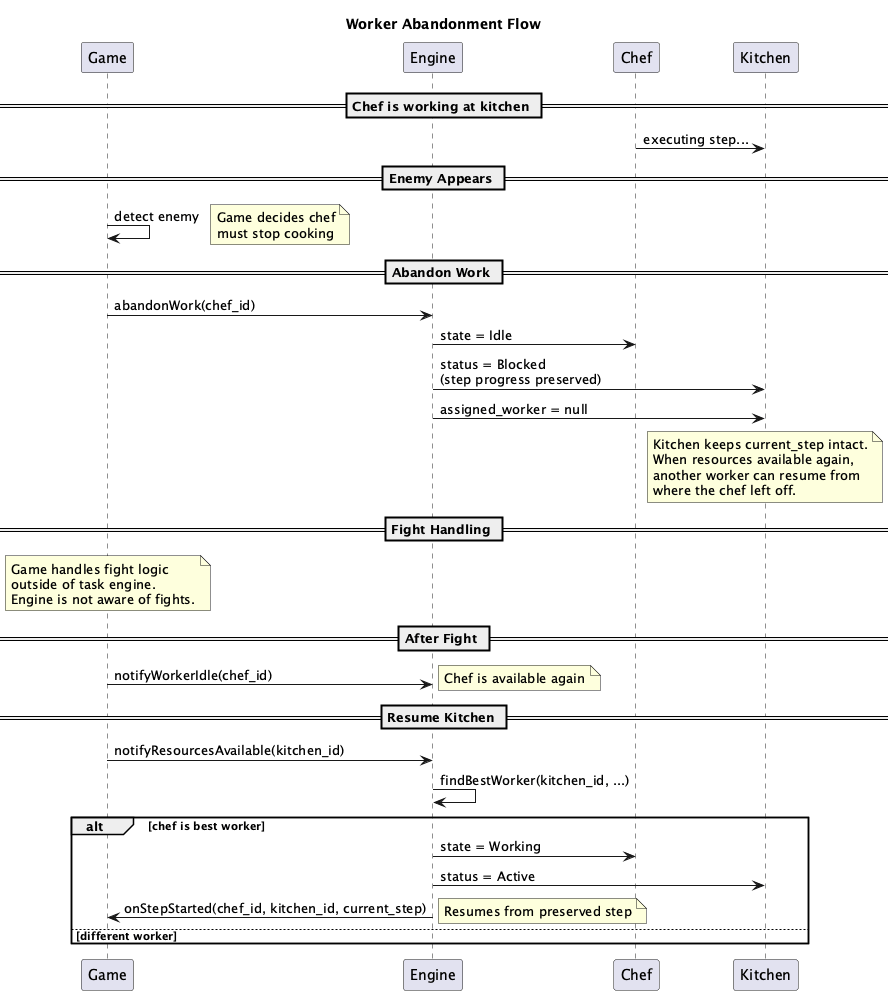

The diagram above was rendered by PlantUML. Its source (embedded in the PNG):
@startuml interrupt_flow
title Worker Abandonment Flow

participant "Game" as game
participant "Engine" as engine
participant "Chef" as chef
participant "Kitchen" as kitchen

== Chef is working at kitchen ==
chef -> kitchen : executing step...

== Enemy Appears ==
game -> game : detect enemy
note right: Game decides chef\nmust stop cooking

== Abandon Work ==
game -> engine : abandonWork(chef_id)
engine -> chef : state = Idle
engine -> kitchen : status = Blocked\n(step progress preserved)
engine -> kitchen : assigned_worker = null

note over kitchen
  Kitchen keeps current_step intact.
  When resources available again,
  another worker can resume from
  where the chef left off.
end note

== Fight Handling ==
note over game
  Game handles fight logic
  outside of task engine.
  Engine is not aware of fights.
end note

== After Fight ==
game -> engine : notifyWorkerIdle(chef_id)
note right: Chef is available again

== Resume Kitchen ==
game -> engine : notifyResourcesAvailable(kitchen_id)
engine -> engine : findBestWorker(kitchen_id, ...)
alt chef is best worker
  engine -> chef : state = Working
  engine -> kitchen : status = Active
  engine -> game : onStepStarted(chef_id, kitchen_id, current_step)
  note right: Resumes from preserved step
else different worker
  note right: Another worker picks up\nwhere chef left off
end

@enduml